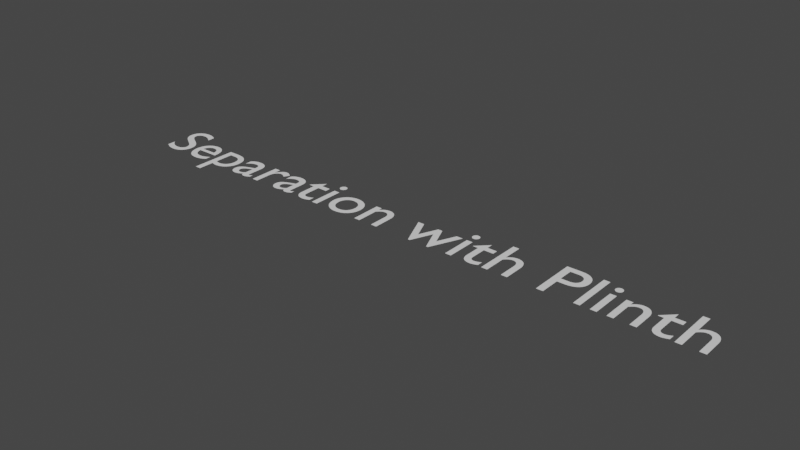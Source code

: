 # Source: DGL-Predict.blend  (saved by Blender 3.2.14; exported with 4.5.12 LTS)
import bpy
from mathutils import Matrix  # noqa: F401  (used for matrix-valued properties, if any)

bpy.ops.wm.read_factory_settings(use_empty=True)
scene = bpy.context.scene
scene.name = 'Scene'

# ---- collections
col_collection = bpy.data.collections.new('Collection'); scene.collection.children.link(col_collection)

# ---- world
world_world = bpy.data.worlds.new('World'); scene.world = world_world
world_world.use_nodes = True; world_world.node_tree.nodes.clear()
_N = world_world.node_tree.nodes; _L = world_world.node_tree.links
n0 = _N.new('ShaderNodeOutputWorld'); n0.name = 'World Output'; n0.location = (300, 300)
n1 = _N.new('ShaderNodeBackground'); n1.name = 'Background'; n1.location = (10, 300)
n1.inputs[0].default_value = (0.05088, 0.05088, 0.05088, 1.0)
_L.new(n1.outputs[0], n0.inputs[0])
n0.is_active_output = True
world_world.color = (0.05088, 0.05088, 0.05088)
world_world.use_sun_shadow = False
world_world.sun_shadow_jitter_overblur = 0.0

# ---- curves / text
txt_alpha_0000 = bpy.data.curves.new('Alpha.0000', 'FONT')
txt_alpha_0000.dimensions = '2D'
txt_alpha_0000.body = 'Separation with Plinth'
txt_alpha_0000.bevel_resolution = 0
txt_alpha_0000.align_x = 'CENTER'
txt_alpha_0000.align_y = 'CENTER'

# ---- objects
ob_alpha_0000 = bpy.data.objects.new('Alpha.0000', txt_alpha_0000)

# ---- transforms, parenting, visibility, modifiers, constraints
ob_alpha_0000.location = (5.0, 5.0, 0.0)

# ---- collection membership
scene.collection.objects.link(ob_alpha_0000)

# ---- scene / render settings (as saved in the file)
scene.frame_start = 1; scene.frame_end = 250; scene.frame_set(1)
scene.render.engine = 'BLENDER_EEVEE_NEXT'
scene.cycles.sampling_pattern = 'TABULATED_SOBOL'
scene.cycles.use_light_tree = False
scene.view_settings.view_transform = 'Filmic'
bpy.context.view_layer.update()

# ---- added for rendering (the .blend has no active camera and no usable light): camera, sun
cam_auto = bpy.data.cameras.new('AutoCamera')
cam_auto.lens = 50.0
cam_auto.sensor_width = 36.0
cam_auto.clip_end = 1000.0
ob_auto_camera = bpy.data.objects.new('AutoCamera', cam_auto)
scene.collection.objects.link(ob_auto_camera)
ob_auto_camera.location = (13.1741, -4.89103, 6.54769)
ob_auto_camera.rotation_euler = (1.09748, -7.21219e-08, 0.694738)
scene.camera = ob_auto_camera
light_auto_sun = bpy.data.lights.new('AutoSun', 'SUN')
light_auto_sun.energy = 3.0
light_auto_sun.angle = 0.0523599
ob_auto_sun = bpy.data.objects.new('AutoSun', light_auto_sun)
scene.collection.objects.link(ob_auto_sun)
ob_auto_sun.rotation_euler = (0.872665, 0.174533, 0.523599)
bpy.context.view_layer.update()
